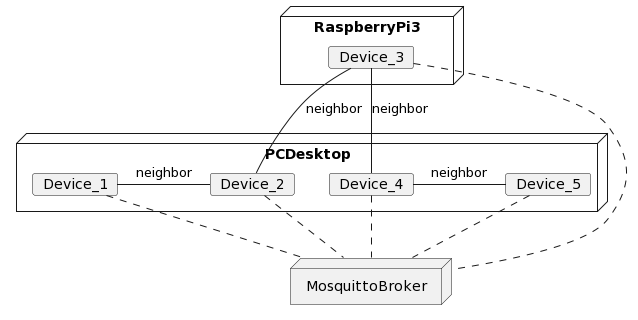

The diagram above was rendered by PlantUML. Its source (embedded in the PNG):
@startuml
node RaspberryPi3 as RB {
    card Device_3 as D3
}
node PCDesktop as LN {
    card Device_1 as D1
    card Device_2 as D2
    card Device_4 as D4
    card Device_5 as D5
}

node MosquittoBroker as BR

D1 -right- D2: neighbor
D2 -up- D3: neighbor
D3 -down- D4: neighbor
D4 -right- D5: neighbor

D1 .. BR
D2 .. BR
D3 .. BR
D4 .. BR
D5 .. BR
@enduml